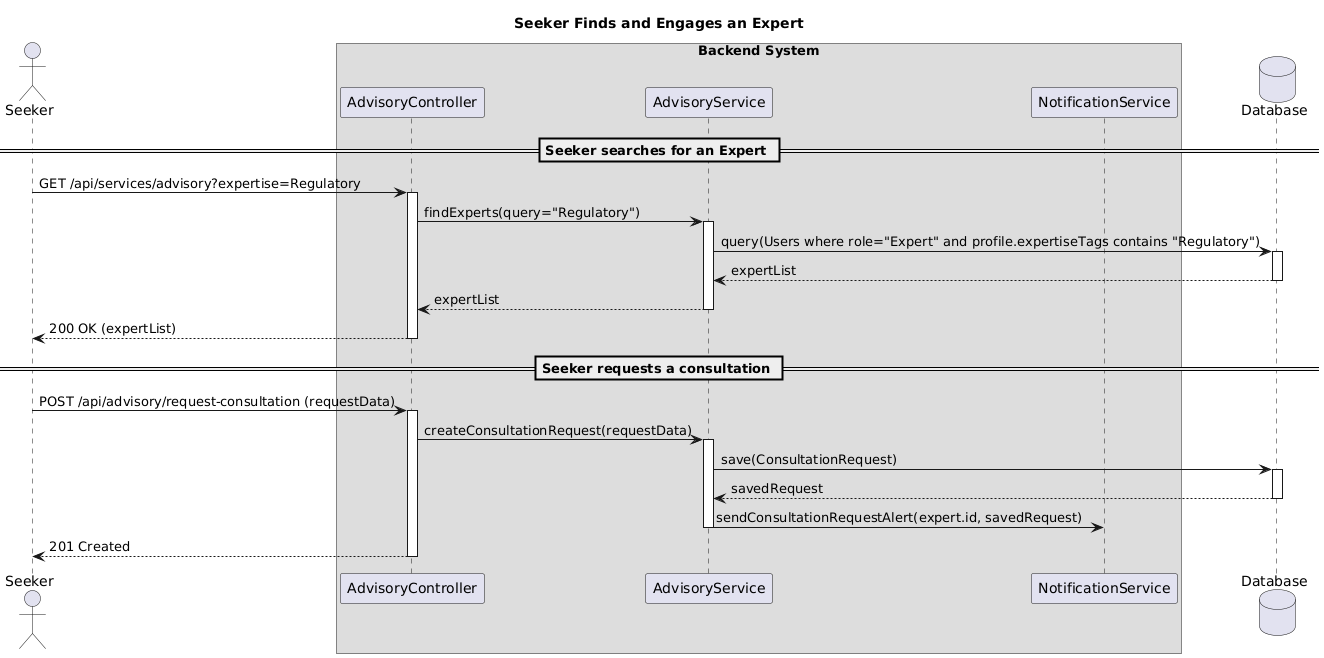

The diagram above was rendered by PlantUML. Its source (embedded in the PNG):
@startuml
' Sequence Diagram: Seeker Engages an Expert from the Advisory Hub
    
     title "Seeker Finds and Engages an Expert"
    
     actor Seeker
     box "Backend System"
       participant AdvisoryController
       participant AdvisoryService
      participant NotificationService
    end box
    database Database
   
    == Seeker searches for an Expert ==
    Seeker -> AdvisoryController : GET /api/services/advisory?expertise=Regulatory
    activate AdvisoryController
    AdvisoryController -> AdvisoryService : findExperts(query="Regulatory")
    activate AdvisoryService
    AdvisoryService -> Database : query(Users where role="Expert" and profile.expertiseTags contains "Regulatory")
    activate Database
    Database --> AdvisoryService : expertList
    deactivate Database
    AdvisoryService --> AdvisoryController : expertList
    deactivate AdvisoryService
    AdvisoryController --> Seeker : 200 OK (expertList)
    deactivate AdvisoryController
   
    == Seeker requests a consultation ==
    Seeker -> AdvisoryController : POST /api/advisory/request-consultation (requestData)
    activate AdvisoryController
    AdvisoryController -> AdvisoryService : createConsultationRequest(requestData)
    activate AdvisoryService
    AdvisoryService -> Database : save(ConsultationRequest)
    activate Database
    Database --> AdvisoryService : savedRequest
    deactivate Database
   
    ' Notify the target Expert of the new request
    AdvisoryService -> NotificationService : sendConsultationRequestAlert(expert.id, savedRequest)
    deactivate AdvisoryService
    AdvisoryController --> Seeker : 201 Created
    deactivate AdvisoryController
@enduml